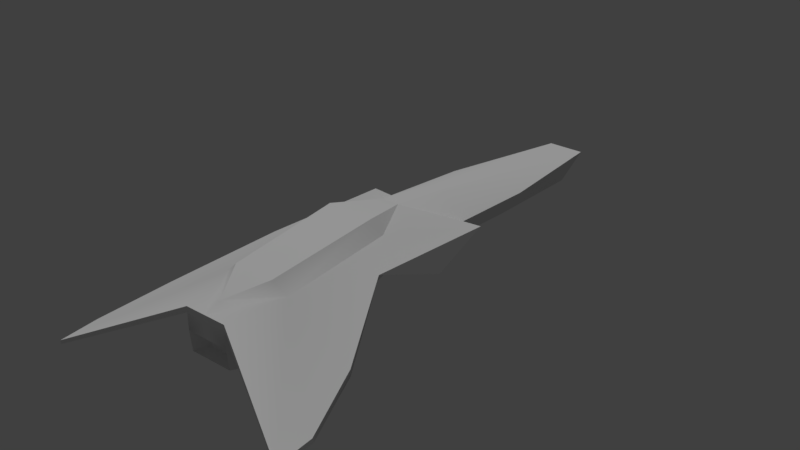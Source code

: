 # Source: rapaetea.blend  (saved by Blender 2.79.0; exported with 4.5.12 LTS)
import bpy
from mathutils import Matrix  # noqa: F401  (used for matrix-valued properties, if any)

bpy.ops.wm.read_factory_settings(use_empty=True)
scene = bpy.context.scene
scene.name = 'Scene'

# ---- collections
col_collection_1 = bpy.data.collections.new('Collection 1'); scene.collection.children.link(col_collection_1)

# ---- materials (node trees are filled in below, after node groups)
mat_rapaetea = bpy.data.materials.new('Rapaetea')
mat_rapaetea.alpha_threshold = 0.0
mat_rapaetea.use_transparent_shadow = False
mat_rapaetea.roughness = 0.5
mat_rapaetea.specular_intensity = 0.3032

# ---- material node trees

# ---- world
world_world = bpy.data.worlds.new('World'); scene.world = world_world
world_world.color = (0.05088, 0.05088, 0.05088)
world_world.use_sun_shadow = False
world_world.sun_shadow_jitter_overblur = 0.0
world_world.cycles.sampling_method = 'MANUAL'

# ---- lights
light_hemi = bpy.data.lights.new('Hemi', 'SUN')
light_hemi.transmission_factor = 0.0
light_hemi.angle = 0.1993
light_hemi.energy = 1.0
light_hemi.shadow_buffer_clip_start = 0.5
light_hemi.shadow_soft_size = 0.1
light_hemi.shadow_cascade_max_distance = 1000.0

# ---- meshes
me_rapaetea = bpy.data.meshes.new('rapaetea')
me_rapaetea.from_pydata([(-0.8282, 1.886, 0.2255), (-0.2832, 1.761, -0.179), (-0.8324, 1.091, -0.07711), (-0.4476, -0.9548, 0.4082), (-0.2737, -1.0, 0.5644), (-0.3153, 0.5025, 0.697), (-0.1185, 1.2, 0.5555), (-0.001446, 1.2, 0.5555), (-0.001446, 2.059, 0.4239), (-0.001446, 3.161, 0.2551), (-0.1852, 3.161, 0.2551), (-0.1477, 2.059, 0.4239), (-0.001446, 5.116, -0.04422), (-0.2518, 5.116, -0.04422), (-0.2754, 3.16, -0.2631), (-0.5317, 3.16, 0.1115), (-0.2066, 4.719, -0.3597), (-0.2832, 1.761, -0.179), (-0.568, 1.886, 0.208), (-0.8282, 1.886, 0.2255), (-0.1185, 1.2, 0.5555), (-0.568, 1.886, 0.208), (-0.4476, 0.5483, 0.5179), (-0.1185, 1.2, 0.5555), (-0.8282, 1.886, 0.2255), (-0.7968, 0.06786, 0.3428), (-0.7968, 0.06786, 0.3428), (-0.8282, 1.886, 0.2255), (-0.8324, 1.091, -0.07711), (-0.001446, -1.486, 0.4356), (-0.001446, -1.0, 0.5908), (-0.2737, -1.0, 0.5644), (-0.001446, 0.594, 0.7036), (-0.3153, 0.5025, 0.697), (-0.001446, 1.2, 0.5555), (-0.1185, 1.2, 0.5555), (-0.001446, -1.486, 0.4356), (-0.1185, 1.2, 0.5555), (-0.4476, 0.5483, 0.5179), (-0.2832, 1.761, -0.179), (-0.8282, 1.886, 0.2255), (-0.568, 1.886, 0.208), (-1.644, -2.361, -0.2885), (-0.2819, -1.69, 0.3569), (-1.365, -1.028, -0.04618), (-0.568, 1.886, 0.208), (-1.644, -1.876, -0.2546), (-0.2832, 1.761, -0.179), (-0.2754, 3.16, -0.2631), (-0.001446, 3.16, -0.2631), (-0.001446, 1.761, -0.179), (-0.2066, 4.719, -0.3597), (-0.001446, 4.719, -0.3597), (-0.001446, 1.761, 0.1593), (-0.2832, 1.761, 0.1593), (-0.8324, 1.091, -0.07711), (-0.2832, 1.761, -0.179), (-0.2832, 1.761, 0.1593), (-0.7968, 0.06786, 0.3428), (-0.001446, 0.06786, -0.1353), (-0.4476, 0.06786, -0.1353), (-0.4476, 0.06786, -0.1353), (-0.001446, -0.9548, -0.2841), (-0.5414, -0.9548, -0.2841), (-0.2819, -1.69, 0.3569), (-0.2832, -1.69, 0.2818), (-0.001446, -1.69, 0.2818), (-0.001446, -1.69, 0.3569), (-1.644, -1.876, -0.2546), (-1.365, -1.028, -0.04618), (-1.365, -1.028, -0.1323), (-1.644, -1.864, -0.3186), (-0.7968, 0.06786, 0.3428), (-1.644, -2.359, -0.3394), (-1.644, -1.864, -0.3186), (-0.2832, -1.69, 0.2818), (-0.5414, -0.9548, -0.2841), (-0.6414, -0.9548, 0.175), (-0.6414, -0.9548, 0.175), (-0.2832, -1.665, -0.2022), (-0.1269, -1.54, -0.1345), (-0.1269, -1.54, 0.01022), (-0.2832, -1.69, 0.06274), (-0.001446, -1.665, -0.2022), (-0.001446, -1.54, -0.1345), (-0.001446, 4.719, -0.3597), (-0.2066, 4.719, -0.3597), (-0.176, 4.698, -0.3112), (-0.001446, 4.698, -0.3112), (-0.2518, 5.116, -0.04422), (-0.001446, 5.116, -0.04422), (-0.001446, 4.792, -0.05827), (-0.2153, 4.792, -0.05827), (-0.176, 4.698, -0.3112), (-0.2153, 4.792, -0.05827), (-0.001446, 4.792, -0.05827), (-0.001446, 4.698, -0.3112), (-0.5317, 3.16, 0.1115), (-0.001446, -1.69, 0.3569), (0.2489, 5.116, -0.04422), (0.5288, 3.16, 0.1115), (0.2037, 4.719, -0.3597), (-1.644, -2.361, -0.2885), (-1.644, -2.359, -0.3394), (-1.644, -2.361, -0.2885), (-1.644, -2.359, -0.3394), (0.8253, 1.886, 0.2255), (0.8295, 1.091, -0.07711), (0.2803, 1.761, -0.179), (0.4447, -0.9548, 0.4082), (0.3124, 0.5025, 0.697), (0.2708, -1.0, 0.5644), (0.1156, 1.2, 0.5555), (0.1449, 2.059, 0.4239), (0.1823, 3.161, 0.2551), (0.2489, 5.116, -0.04422), (-0.2518, 5.116, -0.04422), (0.2803, 1.761, -0.179), (0.2725, 3.16, -0.2631), (0.5651, 1.886, 0.208), (0.8253, 1.886, 0.2255), (0.5651, 1.886, 0.208), (0.1156, 1.2, 0.5555), (0.4447, 0.5483, 0.5179), (0.8253, 1.886, 0.2255), (0.1156, 1.2, 0.5555), (0.7939, 0.06786, 0.3428), (0.7939, 0.06786, 0.3428), (0.8295, 1.091, -0.07711), (0.8253, 1.886, 0.2255), (0.2708, -1.0, 0.5644), (0.3124, 0.5025, 0.697), (0.1156, 1.2, 0.5555), (0.1156, 1.2, 0.5555), (0.4447, 0.5483, 0.5179), (0.2803, 1.761, -0.179), (0.5651, 1.886, 0.208), (0.8253, 1.886, 0.2255), (1.641, -2.361, -0.2885), (0.279, -1.69, 0.3569), (1.362, -1.028, -0.04618), (0.5651, 1.886, 0.208), (1.641, -1.876, -0.2546), (0.2803, 1.761, -0.179), (-0.001446, 3.16, -0.2631), (0.2725, 3.16, -0.2631), (-0.001446, 4.719, -0.3597), (0.2037, 4.719, -0.3597), (0.2803, 1.761, 0.1593), (0.8295, 1.091, -0.07711), (0.2803, 1.761, 0.1593), (0.2803, 1.761, -0.179), (0.7939, 0.06786, 0.3428), (0.4447, 0.06786, -0.1353), (0.4447, 0.06786, -0.1353), (0.5385, -0.9548, -0.2841), (0.279, -1.69, 0.3569), (0.2803, -1.69, 0.2818), (1.641, -1.876, -0.2546), (1.641, -1.864, -0.3186), (1.362, -1.028, -0.1323), (1.362, -1.028, -0.04618), (0.7939, 0.06786, 0.3428), (1.641, -2.359, -0.3394), (0.2803, -1.69, 0.2818), (1.641, -1.864, -0.3186), (-0.001446, -1.69, 0.2818), (-0.2832, -1.69, 0.2818), (-0.2832, -1.69, 0.06274), (-0.001446, -1.69, 0.06274), (0.5385, -0.9548, -0.2841), (0.6385, -0.9548, 0.175), (0.6385, -0.9548, 0.175), (0.2803, -1.69, 0.06274), (0.2803, -1.69, 0.2818), (0.2803, -1.665, -0.2022), (0.124, -1.54, -0.1345), (0.1731, 4.698, -0.3112), (0.2037, 4.719, -0.3597), (0.2489, 5.116, -0.04422), (0.2124, 4.792, -0.05827), (0.1731, 4.698, -0.3112), (0.2124, 4.792, -0.05827), (0.5288, 3.16, 0.1115), (1.641, -2.359, -0.3394), (1.641, -2.361, -0.2885), (1.641, -2.361, -0.2885), (1.641, -2.359, -0.3394), (-0.001446, -1.665, -0.2022), (-0.2832, -1.665, -0.2022), (-0.2832, -1.665, -0.2022), (-0.001446, -1.69, 0.06274), (-0.2832, -1.69, 0.06274), (-0.1269, -1.54, 0.01022), (-0.001446, -1.54, 0.01022), (-0.1269, -1.54, -0.1345), (-0.001446, -1.54, -0.1345), (-0.001446, -1.54, 0.01022), (-0.1269, -1.54, 0.01022), (0.2803, -1.665, -0.2022), (0.2803, -1.665, -0.2022), (0.2803, -1.69, 0.06274), (0.124, -1.54, 0.01022), (0.124, -1.54, -0.1345), (0.2803, -1.665, -0.2022), (0.124, -1.54, 0.01022), (0.2803, -1.69, 0.06274), (0.124, -1.54, -0.1345), (0.124, -1.54, 0.01022), (-0.2832, 1.761, -0.179), (-0.5317, 3.16, 0.1115), (0.2803, 1.761, -0.179), (0.5288, 3.16, 0.1115)], [(211, 212), (209, 210)], [(0, 1, 2), (3, 4, 5), (6, 7, 8), (8, 9, 10, 11), (9, 12, 13), (14, 15, 16), (17, 18, 15, 14), (19, 20, 21), (22, 23, 24), (3, 22, 25), (26, 27, 28), (29, 30, 31), (31, 30, 32, 33), (34, 35, 32), (4, 3, 36), (37, 38, 5), (39, 40, 41), (42, 43, 3), (44, 3, 25), (45, 6, 11), (32, 35, 33), (44, 46, 3), (47, 48, 49, 50), (48, 51, 52, 49), (47, 50, 53, 54), (55, 56, 57), (58, 55, 57), (54, 53, 59, 60), (61, 58, 57), (60, 59, 62, 63), (64, 65, 66, 67), (68, 69, 70, 71), (69, 72, 70), (73, 74, 75), (76, 77, 58, 61), (78, 70, 72), (78, 75, 70), (79, 80, 81, 82), (79, 83, 84, 80), (25, 22, 24), (85, 86, 87, 88), (89, 90, 91, 92), (86, 89, 92, 87), (93, 94, 95, 96), (97, 10, 13), (45, 11, 97), (38, 3, 5), (3, 98, 36), (99, 100, 101), (65, 64, 102, 103), (3, 43, 98), (104, 68, 71, 105), (3, 46, 42), (75, 74, 70), (106, 107, 108), (109, 110, 111), (112, 8, 7), (8, 113, 114, 9), (9, 115, 12), (15, 116, 16), (117, 118, 100, 119), (120, 121, 122), (123, 124, 125), (109, 126, 123), (127, 128, 129), (29, 130, 30), (130, 131, 32, 30), (34, 32, 132), (111, 36, 109), (133, 110, 134), (135, 136, 137), (138, 109, 139), (140, 126, 109), (141, 113, 112), (32, 131, 132), (140, 109, 142), (143, 50, 144, 145), (145, 144, 146, 147), (143, 148, 53, 50), (149, 150, 151), (152, 150, 149), (148, 153, 59, 53), (154, 150, 152), (153, 155, 62, 59), (156, 67, 66, 157), (158, 159, 160, 161), (161, 160, 162), (163, 164, 165), (166, 167, 168, 169), (170, 154, 152, 171), (172, 162, 160), (172, 160, 164), (166, 169, 173, 174), (174, 173, 171), (175, 176, 84, 83), (168, 167, 77), (126, 124, 123), (85, 88, 177, 178), (179, 180, 91, 90), (178, 177, 180, 179), (181, 96, 95, 182), (183, 115, 114), (141, 183, 113), (134, 110, 109), (109, 36, 98), (157, 184, 185, 156), (109, 98, 139), (186, 187, 159, 158), (109, 138, 142), (164, 160, 165), (100, 118, 101), (63, 62, 188, 189), (190, 168, 77, 76), (191, 192, 193, 194), (195, 196, 197, 198), (155, 199, 188, 62), (200, 170, 171, 173), (201, 202, 203, 204), (191, 194, 205, 206), (207, 208, 197, 196), (112, 113, 8), (114, 115, 9), (114, 113, 183), (11, 10, 97), (13, 10, 9), (11, 6, 8)])
me_rapaetea.polygons.foreach_set('use_smooth', [True] * 126)
_k = set([(0, 1), (0, 2), (1, 2), (3, 22), (3, 38), (4, 5), (4, 36), (5, 37), (6, 7), (6, 45), (7, 112), (12, 13), (12, 115), (13, 97), (14, 16), (14, 17), (15, 18), (15, 116), (16, 116), (17, 18), (19, 20), (19, 21), (20, 21), (22, 23), (23, 24), (24, 25), (25, 44), (26, 27), (26, 28), (27, 28), (29, 31), (29, 130), (31, 33), (33, 35), (34, 35), (34, 132), (36, 111), (37, 38), (39, 40), (39, 41), (40, 41), (42, 43), (42, 46), (43, 98), (44, 46), (45, 97), (47, 48), (47, 54), (48, 51), (49, 50), (49, 52), (50, 144), (51, 52), (54, 60), (55, 56), (55, 58), (56, 57), (57, 61), (58, 77), (60, 63), (61, 76), (63, 189), (64, 67), (64, 102), (65, 66), (65, 103), (66, 157), (67, 156), (68, 69), (68, 104), (69, 72), (70, 71), (70, 74), (71, 105), (72, 78), (73, 74), (73, 75), (75, 78), (76, 190), (77, 167), (79, 82), (79, 83), (80, 81), (80, 84), (81, 82), (83, 175), (84, 176), (85, 86), (85, 178), (86, 89), (87, 88), (87, 92), (88, 177), (89, 90), (90, 179), (91, 92), (91, 180), (93, 94), (93, 96), (94, 95), (95, 182), (96, 181), (98, 139), (99, 100), (99, 101), (100, 119), (101, 118), (102, 103), (104, 105), (106, 107), (106, 108), (107, 108), (109, 123), (109, 134), (110, 111), (110, 133), (112, 141), (115, 183), (117, 118), (117, 119), (120, 121), (120, 122), (121, 122), (123, 125), (124, 125), (124, 126), (126, 140), (127, 128), (127, 129), (128, 129), (130, 131), (131, 132), (133, 134), (135, 136), (135, 137), (136, 137), (138, 139), (138, 142), (140, 142), (141, 183), (143, 145), (143, 148), (144, 146), (145, 147), (146, 147), (148, 153), (149, 151), (149, 152), (150, 151), (150, 154), (152, 171), (153, 155), (154, 170), (155, 199), (156, 185), (157, 184), (158, 161), (158, 186), (159, 160), (159, 187), (160, 165), (161, 162), (162, 172), (163, 164), (163, 165), (164, 172), (166, 167), (166, 174), (168, 169), (168, 190), (169, 173), (170, 200), (171, 174), (173, 200), (175, 176), (177, 180), (178, 179), (181, 182), (184, 185), (186, 187), (188, 189), (188, 199), (191, 192), (191, 206), (192, 193), (193, 194), (194, 205), (195, 196), (195, 198), (196, 207), (197, 198), (197, 208), (201, 202), (201, 204), (202, 203), (203, 204), (205, 206), (207, 208)])
me_rapaetea.attributes.new('sharp_edge', 'BOOLEAN', 'EDGE').data.foreach_set('value', [ (min(e.vertices), max(e.vertices)) in _k for e in me_rapaetea.edges])
_uv = me_rapaetea.uv_layers.new(name='UVMap')
_uv.uv.foreach_set('vector', [0.217, 0.5713, 0.1635, 0.6031, 0.1635, 0.5239, 0.1619, 0.2265, 0.1913, 0.229, 0.186, 0.3869, 0.5331, 0.3818, 0.5497, 0.3818, 0.55, 0.5193, 0.55, 0.5193, 0.5502, 0.6854, 0.5231, 0.6864, 0.5268, 0.5193, 0.5502, 0.6854, 0.548, 0.9824, 0.5124, 0.9824, 0.0368, 0.7271, 0.1228, 0.7222, 0.0447, 0.9329, 0.0378, 0.5421, 0.1213, 0.556, 0.1228, 0.7222, 0.0368, 0.7271, 0.4201, 0.4932, 0.5331, 0.3818, 0.4587, 0.4985, 0.132, 0.3841, 0.154, 0.465, 0.0554, 0.5281, 0.1613, 0.2165, 0.132, 0.3841, 0.101, 0.3243, 0.168, 0.4179, 0.217, 0.5713, 0.1635, 0.5239, 0.2199, 0.185, 0.2198, 0.2308, 0.1913, 0.229, 0.1913, 0.229, 0.2198, 0.2308, 0.2193, 0.3967, 0.186, 0.3869, 0.2187, 0.469, 0.205, 0.4687, 0.2193, 0.3967, 0.1913, 0.229, 0.1619, 0.2265, 0.2199, 0.185, 0.205, 0.4687, 0.1599, 0.3946, 0.186, 0.3869, 0.5142, 0.3798, 0.513, 0.2485, 0.5421, 0.2899, 0.0115, 0.0075, 0.1874, 0.1298, 0.1613, 0.2165, 0.0366, 0.184, 0.1613, 0.2165, 0.101, 0.3243, 0.4587, 0.4985, 0.5331, 0.3818, 0.5268, 0.5193, 0.2193, 0.3967, 0.205, 0.4687, 0.186, 0.3869, 0.0366, 0.184, 0.0096, 0.084, 0.1613, 0.2165, 0.2731, 0.6139, 0.2587, 0.793, 0.2204, 0.793, 0.2204, 0.6139, 0.2587, 0.793, 0.2587, 0.9926, 0.2204, 0.9926, 0.2204, 0.793, 0.7719, 0.282, 0.7904, 0.282, 0.7904, 0.3466, 0.7719, 0.3466, 0.715, 0.3015, 0.7719, 0.282, 0.7719, 0.3466, 0.6601, 0.4568, 0.715, 0.3015, 0.7719, 0.3466, 0.7624, 0.4039, 0.803, 0.4039, 0.803, 0.6869, 0.7397, 0.6876, 0.7397, 0.6876, 0.6434, 0.6715, 0.7624, 0.4039, 0.7397, 0.6876, 0.803, 0.6869, 0.803, 0.8473, 0.736, 0.8467, 0.4668, 0.1223, 0.4584, 0.1217, 0.4613, 0.0901, 0.4697, 0.0909, 0.3766, 0.3688, 0.41, 0.4791, 0.4004, 0.4779, 0.3686, 0.3691, 0.41, 0.4791, 0.4512, 0.6256, 0.4004, 0.4779, 0.6437, 0.0048, 0.6069, 0.0777, 0.7892, 0.2207, 0.736, 0.8467, 0.6746, 0.8496, 0.6434, 0.6715, 0.7397, 0.6876, 0.6954, 0.2877, 0.6067, 0.2175, 0.608, 0.4099, 0.6954, 0.2877, 0.7892, 0.2207, 0.6067, 0.2175, 0.4846, 0.0335, 0.5192, 0.0424, 0.5191, 0.0634, 0.4843, 0.0802, 0.4846, 0.0335, 0.5383, 0.016, 0.5382, 0.0415, 0.5192, 0.0424, 0.101, 0.3243, 0.132, 0.3841, 0.0554, 0.5281, 0.54, 0.2252, 0.4959, 0.2253, 0.5007, 0.2032, 0.5401, 0.2032, 0.4816, 0.1297, 0.5399, 0.1293, 0.5402, 0.1521, 0.5005, 0.1518, 0.4959, 0.2253, 0.4816, 0.1297, 0.5005, 0.1518, 0.5007, 0.2032, 0.5007, 0.2032, 0.5005, 0.1518, 0.5402, 0.1521, 0.5401, 0.2032, 0.47, 0.6883, 0.5231, 0.6864, 0.5124, 0.9824, 0.4587, 0.4985, 0.5268, 0.5193, 0.47, 0.6883, 0.1599, 0.3946, 0.1619, 0.2265, 0.186, 0.3869, 0.1619, 0.2265, 0.2191, 0.1422, 0.2199, 0.185, 0.333, 0.9795, 0.3169, 0.7185, 0.3939, 0.9295, 0.4584, 0.1217, 0.4668, 0.1223, 0.3609, 0.3063, 0.3547, 0.3056, 0.1613, 0.2165, 0.1874, 0.1298, 0.218, 0.1321, 0.3609, 0.3063, 0.3766, 0.3688, 0.3686, 0.3691, 0.3547, 0.3056, 0.1613, 0.2165, 0.0096, 0.084, 0.0115, 0.0075, 0.7892, 0.2207, 0.6069, 0.0777, 0.6067, 0.2175, 0.2253, 0.5787, 0.2769, 0.5239, 0.2769, 0.6031, 0.2759, 0.2259, 0.2527, 0.3871, 0.2483, 0.2292, 0.5655, 0.3817, 0.55, 0.5193, 0.5497, 0.3818, 0.55, 0.5193, 0.5724, 0.519, 0.5772, 0.6864, 0.5502, 0.6854, 0.5502, 0.6854, 0.5837, 0.9824, 0.548, 0.9824, 0.1228, 0.7222, 0.1053, 0.9832, 0.0447, 0.9329, 0.4029, 0.5386, 0.4029, 0.7237, 0.3169, 0.7185, 0.3173, 0.5508, 0.6783, 0.4948, 0.6355, 0.497, 0.5655, 0.3817, 0.3111, 0.382, 0.3949, 0.5252, 0.2892, 0.4604, 0.2784, 0.2193, 0.3466, 0.3203, 0.3111, 0.382, 0.2724, 0.4179, 0.2769, 0.5239, 0.2253, 0.5787, 0.2199, 0.185, 0.2483, 0.2292, 0.2198, 0.2308, 0.2483, 0.2292, 0.2527, 0.3871, 0.2193, 0.3967, 0.2198, 0.2308, 0.2187, 0.469, 0.2193, 0.3967, 0.2331, 0.4694, 0.2483, 0.2292, 0.2199, 0.185, 0.2759, 0.2259, 0.2331, 0.4694, 0.2527, 0.3871, 0.2772, 0.3943, 0.5696, 0.3805, 0.5421, 0.2899, 0.5712, 0.2486, 0.4214, 0.0008, 0.2784, 0.2193, 0.2507, 0.128, 0.4013, 0.1782, 0.3466, 0.3203, 0.2784, 0.2193, 0.6355, 0.497, 0.5724, 0.519, 0.5655, 0.3817, 0.2193, 0.3967, 0.2527, 0.3871, 0.2331, 0.4694, 0.4013, 0.1782, 0.2784, 0.2193, 0.426, 0.0808, 0.1677, 0.6139, 0.2204, 0.6139, 0.2204, 0.793, 0.1821, 0.793, 0.1821, 0.793, 0.2204, 0.793, 0.2204, 0.9926, 0.182, 0.9926, 0.8089, 0.282, 0.8089, 0.3466, 0.7904, 0.3466, 0.7904, 0.282, 0.8657, 0.3015, 0.8089, 0.3466, 0.8089, 0.282, 0.9206, 0.4568, 0.8089, 0.3466, 0.8657, 0.3015, 0.8437, 0.4039, 0.8663, 0.6876, 0.803, 0.6869, 0.803, 0.4039, 0.8663, 0.6876, 0.8437, 0.4039, 0.9627, 0.6715, 0.8663, 0.6876, 0.87, 0.8467, 0.803, 0.8473, 0.803, 0.6869, 0.4668, 0.1223, 0.4697, 0.0909, 0.4613, 0.0901, 0.4584, 0.1217, 0.3766, 0.3688, 0.3686, 0.3691, 0.4004, 0.4779, 0.41, 0.4791, 0.41, 0.4791, 0.4004, 0.4779, 0.4512, 0.6256, 0.9356, 0.0037, 0.7895, 0.2207, 0.9724, 0.0766, 0.2151, 0.0769, 0.154, 0.0769, 0.154, 0.0066, 0.2151, 0.0066, 0.87, 0.8467, 0.8663, 0.6876, 0.9627, 0.6715, 0.9315, 0.8496, 0.881, 0.2872, 0.9715, 0.4092, 0.9734, 0.2174, 0.881, 0.2872, 0.9734, 0.2174, 0.7895, 0.2207, 0.2151, 0.0769, 0.2151, 0.0066, 0.2762, 0.0066, 0.2762, 0.0769, 0.2762, 0.0769, 0.2762, 0.0066, 0.3446, 0.0429, 0.592, 0.0338, 0.5573, 0.0425, 0.5382, 0.0415, 0.5383, 0.016, 0.154, 0.0066, 0.154, 0.0769, 0.0857, 0.0429, 0.3466, 0.3203, 0.3949, 0.5252, 0.3111, 0.382, 0.54, 0.2252, 0.5401, 0.2032, 0.5799, 0.2032, 0.5834, 0.2253, 0.6003, 0.1295, 0.5819, 0.1521, 0.5402, 0.1521, 0.5399, 0.1293, 0.5834, 0.2253, 0.5799, 0.2032, 0.5819, 0.1521, 0.6003, 0.1295, 0.5799, 0.2032, 0.5401, 0.2032, 0.5402, 0.1521, 0.5819, 0.1521, 0.6261, 0.6883, 0.5837, 0.9824, 0.5772, 0.6864, 0.6355, 0.497, 0.6261, 0.6883, 0.5724, 0.519, 0.2772, 0.3943, 0.2527, 0.3871, 0.2759, 0.2259, 0.2759, 0.2259, 0.2199, 0.185, 0.2191, 0.1422, 0.4584, 0.1217, 0.3547, 0.3056, 0.3609, 0.3063, 0.4668, 0.1223, 0.2784, 0.2193, 0.218, 0.1321, 0.2507, 0.128, 0.3609, 0.3063, 0.3547, 0.3056, 0.3686, 0.3691, 0.3766, 0.3688, 0.2784, 0.2193, 0.4214, 0.0008, 0.426, 0.0808, 0.7895, 0.2207, 0.9734, 0.2174, 0.9724, 0.0766, 0.3169, 0.7185, 0.4029, 0.7237, 0.3939, 0.9295, 0.736, 0.8467, 0.803, 0.8473, 0.803, 0.9635, 0.7611, 0.9628, 0.7611, 0.9628, 0.729, 0.9803, 0.6746, 0.8496, 0.736, 0.8467, 0.5381, 0.0937, 0.4843, 0.0802, 0.5191, 0.0634, 0.5382, 0.0643, 0.5192, 0.0424, 0.5382, 0.0415, 0.5382, 0.0643, 0.5191, 0.0634, 0.87, 0.8467, 0.8449, 0.9628, 0.803, 0.9635, 0.803, 0.8473, 0.8449, 0.9628, 0.87, 0.8467, 0.9315, 0.8496, 0.877, 0.9803, 0.592, 0.0805, 0.5573, 0.0635, 0.5573, 0.0425, 0.592, 0.0338, 0.5381, 0.0937, 0.5382, 0.0643, 0.5573, 0.0635, 0.592, 0.0805, 0.5573, 0.0425, 0.5573, 0.0635, 0.5382, 0.0643, 0.5382, 0.0415, 0.5655, 0.3817, 0.5724, 0.519, 0.55, 0.5193, 0.5772, 0.6864, 0.5837, 0.9824, 0.5502, 0.6854, 0.5772, 0.6864, 0.5724, 0.519, 0.6261, 0.6883, 0.5268, 0.5193, 0.5231, 0.6864, 0.47, 0.6883, 0.5124, 0.9824, 0.5231, 0.6864, 0.5502, 0.6854, 0.5268, 0.5193, 0.5331, 0.3818, 0.55, 0.5193])
me_rapaetea.materials.append(mat_rapaetea)
me_rapaetea.use_remesh_preserve_volume = False
me_rapaetea.use_remesh_preserve_attributes = False
me_rapaetea.use_mirror_vertex_groups = False
me_rapaetea.update()
me_rapaetea.normals_split_custom_set([tuple(v) for v in zip(*[iter([-0.521, 0.3057, -0.7969, -0.521, 0.3057, -0.7969, -0.521, 0.3057, -0.7969, -0.5147, -0.1611, 0.8421, -0.6765, -0.3401, 0.6533, -0.7765, 0.1224, 0.6181, -0.1336, 0.1456, 0.9803, 0.0, 0.1514, 0.9885, 0.0, 0.1514, 0.9885, 0.0, 0.1514, 0.9885, 0.0, 0.1514, 0.9885, -0.1937, 0.1421, 0.9707, -0.2453, 0.1295, 0.9608, 0.0, 0.1514, 0.9885, 0.0, 0.1514, 0.9885, -0.04206, 0.1498, 0.9878, -0.8214, -0.01146, -0.5703, -0.8332, -0.004981, -0.5529, -0.9438, 0.1018, -0.3145, -0.8169, -0.02541, -0.5762, -0.8169, -0.02541, -0.5762, -0.8332, -0.004981, -0.5529, -0.8214, -0.01146, -0.5703, 0.05859, 0.481, 0.8748, 0.05859, 0.481, 0.8748, 0.05859, 0.481, 0.8748, -0.4402, 0.04054, 0.897, -0.3281, 0.1117, 0.938, -0.3917, 0.08874, 0.9158, -0.5147, -0.1611, 0.8421, -0.4402, 0.04054, 0.897, -0.4127, -0.05103, 0.9094, -0.9986, -0.01398, 0.05069, -0.9986, -0.01398, 0.05069, -0.9986, -0.01398, 0.05069, 1.875e-08, -0.3045, 0.9525, -2.049e-08, -0.1918, 0.9814, -0.06374, -0.1722, 0.983, -0.06374, -0.1722, 0.983, -2.049e-08, -0.1918, 0.9814, -2.414e-08, 0.09985, 0.995, -0.05904, 0.02908, 0.9978, 0.0, 0.2375, 0.9714, -0.02105, 0.2336, 0.9721, -2.414e-08, 0.09985, 0.995, -0.6765, -0.3401, 0.6533, -0.5147, -0.1611, 0.8421, 3.814e-08, -0.3947, 0.9188, -0.718, 0.3273, 0.6142, -0.7774, 0.1462, 0.6118, -0.7765, 0.1224, 0.6181, -0.02164, 0.9461, -0.323, -0.02164, 0.9461, -0.323, -0.02164, 0.9461, -0.323, -0.4192, -0.09088, 0.9033, -0.1865, -0.1101, 0.9763, -0.5147, -0.1611, 0.8421, -0.4373, -0.08094, 0.8956, -0.5147, -0.1611, 0.8421, -0.4127, -0.05103, 0.9094, -0.4862, 0.09781, 0.8684, -0.1336, 0.1456, 0.9803, -0.2453, 0.1295, 0.9608, -2.414e-08, 0.09985, 0.995, -0.02105, 0.2336, 0.9721, -0.05904, 0.02908, 0.9978, -0.4373, -0.08094, 0.8956, -0.4446, -0.06528, 0.8933, -0.5147, -0.1611, 0.8421, 0.0, -0.7291, -0.6844, 0.0, -0.06089, -0.9981, 0.0, -0.06091, -0.9981, 0.0, -0.728, -0.6856, 0.0, -0.06089, -0.9981, 0.0, -0.06187, -0.9981, 0.0, -0.06187, -0.9981, 0.0, -0.06091, -0.9981, 0.0, -0.7291, -0.6844, 0.0, -0.728, -0.6856, 0.0, -0.6436, -0.7653, 0.0, -0.6165, -0.7874, 0.6908, -0.3411, -0.6376, 0.7735, -0.6338, 0.0, 0.7079, -0.5958, -0.3793, -0.7672, 0.06614, -0.6379, 0.6908, -0.3411, -0.6376, 0.7079, -0.5958, -0.3793, 0.0, -0.6165, -0.7874, 0.0, -0.6436, -0.7653, 0.0, 0.1577, -0.9875, 0.0, 0.1569, -0.9876, -0.856, 0.1064, -0.506, -0.7672, 0.06614, -0.6379, 0.7079, -0.5958, -0.3793, 0.0, 0.1569, -0.9876, 0.0, 0.1577, -0.9875, 0.0, 0.01477, -0.9999, 0.0, 0.02714, -0.9996, 0.1933, -0.9811, -0.007188, 0.2573, -0.9663, -0.009566, 0.0, -1.0, 0.0, 0.0, -1.0, 0.0, -0.988, 0.154, 0.01215, -0.9171, 0.3986, 0.01021, -0.4745, 0.4165, -0.7755, -0.9866, 0.1624, 0.01281, -0.9171, 0.3986, 0.01021, 0.284, 0.2536, -0.9247, -0.4745, 0.4165, -0.7755, 0.3993, 0.03856, -0.916, 0.3976, 0.05158, -0.9161, 0.3924, 0.05859, -0.9179, -0.9384, -0.1857, -0.2913, -0.9404, -0.1742, -0.2921, -0.7672, 0.06614, -0.6379, -0.856, 0.1064, -0.506, 0.3777, 0.1221, -0.9179, -0.4745, 0.4165, -0.7755, 0.284, 0.2536, -0.9247, 0.3777, 0.1221, -0.9179, 0.3924, 0.05859, -0.9179, -0.4745, 0.4165, -0.7755, 0.511, -0.7865, 0.3469, 0.3583, -0.7331, 0.5781, 0.6613, -0.7486, -0.04716, 0.6613, -0.7486, -0.04716, 0.511, -0.7865, 0.3469, 0.0, -0.4769, 0.8789, 0.0, -0.4769, 0.8789, 0.3583, -0.7331, 0.5781, -0.4127, -0.05103, 0.9094, -0.4402, 0.04054, 0.897, -0.3917, 0.08874, 0.9158, 0.0, 0.9169, 0.3991, 0.7285, 0.6521, 0.21, 0.6508, 0.7181, 0.2465, 0.0, 0.9169, 0.3991, 0.3833, 0.1133, -0.9166, 0.0, 0.04332, -0.9991, 0.0, 0.04332, -0.9991, 0.7389, 0.17, -0.652, 0.7285, 0.6521, 0.21, 0.3833, 0.1133, -0.9166, 0.7389, 0.17, -0.652, 0.6508, 0.7181, 0.2465, 0.0, 0.9374, -0.3481, 0.0, 0.9374, -0.3481, 0.0, 0.9374, -0.3481, 0.0, 0.9374, -0.3481, -0.3939, 0.1212, 0.9111, -0.1937, 0.1421, 0.9707, -0.04206, 0.1498, 0.9878, -0.4862, 0.09781, 0.8684, -0.2453, 0.1295, 0.9608, -0.3939, 0.1212, 0.9111, -0.7774, 0.1462, 0.6118, -0.5147, -0.1611, 0.8421, -0.7765, 0.1224, 0.6181, -0.5147, -0.1611, 0.8421, 0.0, -0.1726, 0.985, 3.814e-08, -0.3947, 0.9188, 0.9531, 0.1141, -0.2802, 0.8332, -0.004981, -0.5529, 0.9438, 0.1018, -0.3145, 0.2573, -0.9663, -0.009566, 0.1933, -0.9811, -0.007188, 0.4475, -0.8941, -0.01664, 0.4475, -0.8941, -0.01664, -0.5147, -0.1611, 0.8421, -0.1865, -0.1101, 0.9763, 0.0, -0.1726, 0.985, -1.0, 0.0, 0.0, -0.988, 0.154, 0.01215, -0.9866, 0.1624, 0.01281, -1.0, 0.0, 0.0, -0.5147, -0.1611, 0.8421, -0.4446, -0.06528, 0.8933, -0.4192, -0.09088, 0.9033, 0.3924, 0.05859, -0.9179, 0.3976, 0.05158, -0.9161, -0.4745, 0.4165, -0.7755, 0.521, 0.3057, -0.7969, 0.521, 0.3057, -0.7969, 0.521, 0.3057, -0.7969, 0.5147, -0.1611, 0.8421, 0.7765, 0.1224, 0.6181, 0.6765, -0.3401, 0.6533, 0.1336, 0.1456, 0.9803, 0.0, 0.1514, 0.9885, 0.0, 0.1514, 0.9885, 0.0, 0.1514, 0.9885, 0.2453, 0.1295, 0.9608, 0.1937, 0.1421, 0.9707, 0.0, 0.1514, 0.9885, 0.0, 0.1514, 0.9885, 0.04206, 0.1498, 0.9878, 0.0, 0.1514, 0.9885, -0.8332, -0.004981, -0.5529, -0.9531, 0.1141, -0.2802, -0.9438, 0.1018, -0.3145, 0.8169, -0.02541, -0.5762, 0.8214, -0.01146, -0.5703, 0.8332, -0.004981, -0.5529, 0.8169, -0.02541, -0.5762, -0.05859, 0.481, 0.8748, -0.05859, 0.481, 0.8748, -0.05859, 0.481, 0.8748, 0.4402, 0.04054, 0.897, 0.3917, 0.08874, 0.9158, 0.3281, 0.1117, 0.938, 0.5147, -0.1611, 0.8421, 0.4127, -0.05103, 0.9094, 0.4402, 0.04054, 0.897, 0.9986, -0.01398, 0.05069, 0.9986, -0.01398, 0.05069, 0.9986, -0.01398, 0.05069, 1.875e-08, -0.3045, 0.9525, 0.06374, -0.1722, 0.983, -2.049e-08, -0.1918, 0.9814, 0.06374, -0.1722, 0.983, 0.05904, 0.02908, 0.9978, -2.414e-08, 0.09985, 0.995, -2.049e-08, -0.1918, 0.9814, 0.0, 0.2375, 0.9714, -2.414e-08, 0.09985, 0.995, 0.02105, 0.2336, 0.9721, 0.6765, -0.3401, 0.6533, 3.814e-08, -0.3947, 0.9188, 0.5147, -0.1611, 0.8421, 0.718, 0.3273, 0.6142, 0.7765, 0.1224, 0.6181, 0.7774, 0.1462, 0.6118, 0.02164, 0.9461, -0.323, 0.02164, 0.9461, -0.323, 0.02164, 0.9461, -0.323, 0.4192, -0.09088, 0.9033, 0.5147, -0.1611, 0.8421, 0.1865, -0.1101, 0.9763, 0.4373, -0.08094, 0.8956, 0.4127, -0.05103, 0.9094, 0.5147, -0.1611, 0.8421, 0.4862, 0.09781, 0.8684, 0.2453, 0.1295, 0.9608, 0.1336, 0.1456, 0.9803, -2.414e-08, 0.09985, 0.995, 0.05904, 0.02908, 0.9978, 0.02105, 0.2336, 0.9721, 0.4373, -0.08094, 0.8956, 0.5147, -0.1611, 0.8421, 0.4446, -0.06528, 0.8933, 0.0, -0.7291, -0.6844, 0.0, -0.728, -0.6856, 0.0, -0.06091, -0.9981, 0.0, -0.06089, -0.9981, 0.0, -0.06089, -0.9981, 0.0, -0.06091, -0.9981, 0.0, -0.06187, -0.9981, 0.0, -0.06187, -0.9981, 0.0, -0.7291, -0.6844, 0.0, -0.6165, -0.7874, 0.0, -0.6436, -0.7653, 0.0, -0.728, -0.6856, -0.6908, -0.3411, -0.6376, -0.7079, -0.5958, -0.3793, -0.7735, -0.6338, 0.0, 0.7672, 0.06614, -0.6379, -0.7079, -0.5958, -0.3793, -0.6908, -0.3411, -0.6376, 0.0, -0.6165, -0.7874, 0.0, 0.1569, -0.9876, 0.0, 0.1577, -0.9875, 0.0, -0.6436, -0.7653, 0.856, 0.1064, -0.506, -0.7079, -0.5958, -0.3793, 0.7672, 0.06614, -0.6379, 0.0, 0.1569, -0.9876, 0.0, 0.02714, -0.9996, 0.0, 0.01477, -0.9999, 0.0, 0.1577, -0.9875, -0.1933, -0.9811, -0.007187, 0.0, -1.0, 0.0, 0.0, -1.0, 0.0, -0.2573, -0.9663, -0.009565, 0.988, 0.154, 0.01215, 0.9866, 0.1624, 0.01281, 0.4745, 0.4165, -0.7755, 0.9171, 0.3986, 0.01021, 0.9171, 0.3986, 0.01021, 0.4745, 0.4165, -0.7755, -0.284, 0.2536, -0.9247, -0.3993, 0.03856, -0.916, -0.3924, 0.05859, -0.9179, -0.3976, 0.05158, -0.9161, 0.0, -1.0, -1.207e-06, -0.5072, -0.8618, -1.266e-06, -0.6987, -0.7131, -0.05714, 0.0, -1.0, -1.207e-06, 0.9384, -0.1857, -0.2913, 0.856, 0.1064, -0.506, 0.7672, 0.06614, -0.6379, 0.9404, -0.1742, -0.2921, -0.3777, 0.1221, -0.9179, -0.284, 0.2536, -0.9247, 0.4745, 0.4165, -0.7755, -0.3777, 0.1221, -0.9179, 0.4745, 0.4165, -0.7755, -0.3924, 0.05859, -0.9179, 0.0, -1.0, -1.207e-06, 0.0, -1.0, -1.207e-06, 0.6987, -0.7131, -0.05714, 0.5072, -0.8618, -7.813e-07, 0.5072, -0.8618, -7.813e-07, 0.6987, -0.7131, -0.05714, 0.9404, -0.1742, -0.2921, 0.0, -0.4769, 0.8789, 0.0, -0.4769, 0.8789, 0.0, -0.4769, 0.8789, 0.0, -0.4769, 0.8789, -0.6987, -0.7131, -0.05714, -0.5072, -0.8618, -1.266e-06, -0.9404, -0.1742, -0.2921, 0.4127, -0.05103, 0.9094, 0.3917, 0.08874, 0.9158, 0.4402, 0.04054, 0.897, 0.0, 0.9169, 0.3991, 0.0, 0.9169, 0.3991, -0.6508, 0.7181, 0.2465, -0.7285, 0.6521, 0.21, -0.3833, 0.1133, -0.9166, -0.7389, 0.17, -0.652, 0.0, 0.04332, -0.9991, 0.0, 0.04332, -0.9991, -0.7285, 0.6521, 0.21, -0.6508, 0.7181, 0.2465, -0.7389, 0.17, -0.652, -0.3833, 0.1133, -0.9166, 0.0, 0.9374, -0.3481, 0.0, 0.9374, -0.3481, 0.0, 0.9374, -0.3481, 0.0, 0.9374, -0.3481, 0.3939, 0.1212, 0.9111, 0.04206, 0.1498, 0.9878, 0.1937, 0.1421, 0.9707, 0.4862, 0.09781, 0.8684, 0.3939, 0.1212, 0.9111, 0.2453, 0.1295, 0.9608, 0.7774, 0.1462, 0.6118, 0.7765, 0.1224, 0.6181, 0.5147, -0.1611, 0.8421, 0.5147, -0.1611, 0.8421, 3.814e-08, -0.3947, 0.9188, 0.0, -0.1726, 0.985, -0.2573, -0.9663, -0.009565, -0.4475, -0.8941, -0.01664, -0.4475, -0.8941, -0.01664, -0.1933, -0.9811, -0.007187, 0.5147, -0.1611, 0.8421, 0.0, -0.1726, 0.985, 0.1865, -0.1101, 0.9763, 1.0, 2.632e-07, 0.0, 1.0, 2.632e-07, 0.0, 0.9866, 0.1624, 0.01281, 0.988, 0.154, 0.01215, 0.5147, -0.1611, 0.8421, 0.4192, -0.09088, 0.9033, 0.4446, -0.06528, 0.8933, -0.3924, 0.05859, -0.9179, 0.4745, 0.4165, -0.7755, -0.3976, 0.05158, -0.9161, 0.8332, -0.004981, -0.5529, 0.8214, -0.01146, -0.5703, 0.9438, 0.1018, -0.3145, 0.0, 0.02714, -0.9996, 0.0, 0.01477, -0.9999, 0.0, -0.1147, -0.9934, 0.0, -0.1147, -0.9934, -0.9119, -0.3859, -0.1397, -0.6987, -0.7131, -0.05714, -0.9404, -0.1742, -0.2921, -0.9384, -0.1857, -0.2913, 0.0, -0.3295, -0.9442, 0.0, -0.3295, -0.9442, 0.0, -0.3295, -0.9442, 0.0, -0.3295, -0.9442, 0.0, -1.0, 0.0, 0.0, -1.0, 0.0, 0.0, -1.0, 0.0, 0.0, -1.0, 0.0, 0.0, 0.02714, -0.9996, 0.0, -0.1147, -0.9934, 0.0, -0.1147, -0.9934, 0.0, 0.01477, -0.9999, 0.9119, -0.3859, -0.1397, 0.9384, -0.1857, -0.2913, 0.9404, -0.1742, -0.2921, 0.6987, -0.7131, -0.05714, -0.6613, -0.7486, -0.04716, -0.6613, -0.7486, -0.04716, -0.6613, -0.7486, -0.04716, -0.6613, -0.7486, -0.04716, 0.0, -0.3295, -0.9442, 0.0, -0.3295, -0.9442, 0.0, -0.3295, -0.9442, 0.0, -0.3295, -0.9442, 0.0, -1.0, 0.0, 0.0, -1.0, 0.0, 0.0, -1.0, 0.0, 0.0, -1.0, 0.0, 0.1336, 0.1456, 0.9803, 0.2453, 0.1295, 0.9608, 0.0, 0.1514, 0.9885, 0.1937, 0.1421, 0.9707, 0.04206, 0.1498, 0.9878, 0.0, 0.1514, 0.9885, 0.1937, 0.1421, 0.9707, 0.2453, 0.1295, 0.9608, 0.3939, 0.1212, 0.9111, -0.2453, 0.1295, 0.9608, -0.1937, 0.1421, 0.9707, -0.3939, 0.1212, 0.9111, -0.04206, 0.1498, 0.9878, -0.1937, 0.1421, 0.9707, 0.0, 0.1514, 0.9885, -0.2453, 0.1295, 0.9608, -0.1336, 0.1456, 0.9803, 0.0, 0.1514, 0.9885])] * 3)])

# ---- objects
ob_hemi = bpy.data.objects.new('Hemi', light_hemi)
ob_rapaetea = bpy.data.objects.new('rapaetea', me_rapaetea)

# ---- transforms, parenting, visibility, modifiers, constraints
ob_hemi.location = (0.0, 0.0, 4.955)
ob_hemi.lineart.crease_threshold = 0.0
ob_rapaetea.location = (0.0, 0.0, 0.0)
ob_rapaetea.lineart.crease_threshold = 0.0

# ---- collection membership
col_collection_1.objects.link(ob_hemi)
col_collection_1.objects.link(ob_rapaetea)

# ---- scene / render settings (as saved in the file)
scene.frame_start = 1; scene.frame_end = 250; scene.frame_set(0)
scene.render.engine = 'BLENDER_EEVEE_NEXT'
scene.render.resolution_percentage = 50
scene.render.dither_intensity = 0.0
scene.cycles.use_denoising = False
scene.cycles.samples = 128
scene.cycles.sampling_pattern = 'TABULATED_SOBOL'
scene.cycles.use_adaptive_sampling = False
scene.cycles.use_light_tree = False
scene.cycles.blur_glossy = 0.0
scene.cycles.sample_clamp_indirect = 0.0
scene.view_settings.view_transform = 'Standard'
bpy.context.view_layer.update()

# ---- added for rendering (the .blend has no active camera): camera
cam_auto = bpy.data.cameras.new('AutoCamera')
cam_auto.lens = 50.0
cam_auto.sensor_width = 36.0
cam_auto.clip_end = 1000.0
ob_auto_camera = bpy.data.objects.new('AutoCamera', cam_auto)
scene.collection.objects.link(ob_auto_camera)
ob_auto_camera.location = (7.61809, -7.76597, 6.2676)
ob_auto_camera.rotation_euler = (1.09748, -7.21219e-08, 0.694738)
scene.camera = ob_auto_camera
bpy.context.view_layer.update()
